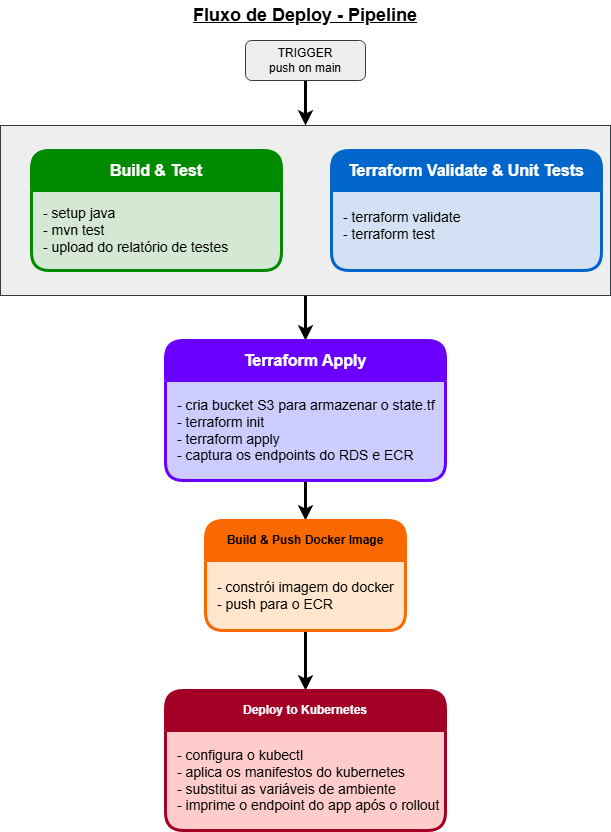

The diagram above was exported from draw.io. Its source (the exported page's mxGraphModel, read from the mxfile embedded in the PNG):
<mxGraphModel dx="1369" dy="791" grid="1" gridSize="10" guides="1" tooltips="1" connect="1" arrows="1" fold="1" page="1" pageScale="1" pageWidth="827" pageHeight="1169" math="0" shadow="0">
  <root>
    <mxCell id="0" />
    <mxCell id="1" parent="0" />
    <mxCell id="RvY0ghEoMBt4YPEQf6t2-18" edge="1" parent="1" source="RvY0ghEoMBt4YPEQf6t2-15" style="edgeStyle=orthogonalEdgeStyle;rounded=0;orthogonalLoop=1;jettySize=auto;html=1;entryX=0.5;entryY=0;entryDx=0;entryDy=0;strokeWidth=3;" target="RvY0ghEoMBt4YPEQf6t2-4">
      <mxGeometry relative="1" as="geometry" />
    </mxCell>
    <mxCell id="RvY0ghEoMBt4YPEQf6t2-15" parent="1" style="rounded=0;whiteSpace=wrap;html=1;fillColor=#eeeeee;strokeColor=#36393d;" value="" vertex="1">
      <mxGeometry height="170" width="610" x="109" y="135" as="geometry" />
    </mxCell>
    <mxCell id="RvY0ghEoMBt4YPEQf6t2-2" parent="1" style="swimlane;whiteSpace=wrap;html=1;fillColor=#008a00;strokeColor=#008A00;fontColor=#ffffff;strokeWidth=3;rounded=1;startSize=40;swimlaneFillColor=#D5E8D4;" value="&lt;font style=&quot;font-size: 16px;&quot;&gt;Build &amp;amp; Test&lt;/font&gt;" vertex="1">
      <mxGeometry height="120" width="250" x="140" y="160" as="geometry" />
    </mxCell>
    <mxCell id="RvY0ghEoMBt4YPEQf6t2-11" parent="RvY0ghEoMBt4YPEQf6t2-2" style="text;html=1;whiteSpace=wrap;strokeColor=none;fillColor=none;align=left;verticalAlign=middle;rounded=0;" value="&lt;font style=&quot;font-size: 14px;&quot;&gt;- setup java&lt;/font&gt;&lt;div&gt;&lt;font style=&quot;font-size: 14px;&quot;&gt;- mvn test&lt;/font&gt;&lt;/div&gt;&lt;div&gt;&lt;font style=&quot;font-size: 14px;&quot;&gt;- upload do relatório de testes&lt;/font&gt;&lt;/div&gt;" vertex="1">
      <mxGeometry height="55" width="210" x="10" y="52.5" as="geometry" />
    </mxCell>
    <mxCell id="RvY0ghEoMBt4YPEQf6t2-3" parent="1" style="swimlane;whiteSpace=wrap;html=1;fillColor=#0066CC;strokeColor=#0066CC;fontColor=#ffffff;strokeWidth=3;rounded=1;startSize=40;swimlaneFillColor=#D4E1F5;" value="&lt;font style=&quot;font-size: 16px;&quot;&gt;Terraform Validate &amp;amp; Unit Tests&lt;/font&gt;" vertex="1">
      <mxGeometry height="120" width="270" x="440" y="160" as="geometry" />
    </mxCell>
    <mxCell id="RvY0ghEoMBt4YPEQf6t2-10" parent="RvY0ghEoMBt4YPEQf6t2-3" style="text;html=1;whiteSpace=wrap;strokeColor=none;fillColor=none;align=left;verticalAlign=middle;rounded=0;" value="&lt;span style=&quot;font-size: 14px;&quot;&gt;- terraform validate&lt;/span&gt;&lt;div&gt;&lt;span style=&quot;font-size: 14px;&quot;&gt;- terraform test&lt;/span&gt;&lt;/div&gt;" vertex="1">
      <mxGeometry height="40" width="130" x="10" y="55" as="geometry" />
    </mxCell>
    <mxCell id="RvY0ghEoMBt4YPEQf6t2-19" edge="1" parent="1" source="RvY0ghEoMBt4YPEQf6t2-4" style="edgeStyle=orthogonalEdgeStyle;rounded=0;orthogonalLoop=1;jettySize=auto;html=1;entryX=0.5;entryY=0;entryDx=0;entryDy=0;strokeWidth=3;" target="RvY0ghEoMBt4YPEQf6t2-5">
      <mxGeometry relative="1" as="geometry" />
    </mxCell>
    <mxCell id="RvY0ghEoMBt4YPEQf6t2-4" parent="1" style="swimlane;whiteSpace=wrap;html=1;fillColor=#6a00ff;strokeColor=#6A00FF;strokeWidth=3;rounded=1;startSize=40;swimlaneFillColor=#CCCCFF;fontColor=#ffffff;" value="&lt;font style=&quot;font-size: 16px;&quot;&gt;Terraform Apply&lt;/font&gt;" vertex="1">
      <mxGeometry height="140" width="280" x="274" y="350" as="geometry" />
    </mxCell>
    <mxCell id="RvY0ghEoMBt4YPEQf6t2-12" parent="RvY0ghEoMBt4YPEQf6t2-4" style="text;html=1;whiteSpace=wrap;strokeColor=none;fillColor=none;align=left;verticalAlign=middle;rounded=0;" value="&lt;span style=&quot;font-size: 14px;&quot;&gt;- cria bucket S3 para armazenar o state.tf&lt;/span&gt;&lt;div&gt;&lt;span style=&quot;font-size: 14px;&quot;&gt;- terraform init&lt;/span&gt;&lt;/div&gt;&lt;div&gt;&lt;span style=&quot;font-size: 14px;&quot;&gt;- terraform apply&lt;/span&gt;&lt;/div&gt;&lt;div&gt;&lt;span style=&quot;font-size: 14px;&quot;&gt;- captura os endpoints do RDS e ECR&lt;/span&gt;&lt;/div&gt;" vertex="1">
      <mxGeometry height="80" width="330" x="10" y="50" as="geometry" />
    </mxCell>
    <mxCell id="RvY0ghEoMBt4YPEQf6t2-20" edge="1" parent="1" source="RvY0ghEoMBt4YPEQf6t2-5" style="edgeStyle=orthogonalEdgeStyle;rounded=0;orthogonalLoop=1;jettySize=auto;html=1;exitX=0.5;exitY=1;exitDx=0;exitDy=0;entryX=0.5;entryY=0;entryDx=0;entryDy=0;strokeWidth=3;" target="RvY0ghEoMBt4YPEQf6t2-9">
      <mxGeometry relative="1" as="geometry" />
    </mxCell>
    <mxCell id="RvY0ghEoMBt4YPEQf6t2-5" parent="1" style="swimlane;whiteSpace=wrap;html=1;fillColor=#fa6800;strokeColor=#FA6800;fontColor=#000000;strokeWidth=3;rounded=1;startSize=40;swimlaneFillColor=#FFE6CC;" value="Build &amp;amp; Push Docker Image" vertex="1">
      <mxGeometry height="110" width="200" x="314" y="530" as="geometry" />
    </mxCell>
    <mxCell id="RvY0ghEoMBt4YPEQf6t2-13" parent="RvY0ghEoMBt4YPEQf6t2-5" style="text;html=1;whiteSpace=wrap;strokeColor=none;fillColor=none;align=left;verticalAlign=middle;rounded=0;" value="&lt;span style=&quot;font-size: 14px;&quot;&gt;- constrói imagem do docker&lt;br&gt;&lt;/span&gt;&lt;div&gt;&lt;span style=&quot;font-size: 14px;&quot;&gt;- push para o ECR&lt;/span&gt;&lt;/div&gt;" vertex="1">
      <mxGeometry height="40" width="180" x="10" y="55" as="geometry" />
    </mxCell>
    <mxCell id="RvY0ghEoMBt4YPEQf6t2-17" edge="1" parent="1" source="RvY0ghEoMBt4YPEQf6t2-6" style="edgeStyle=orthogonalEdgeStyle;rounded=0;orthogonalLoop=1;jettySize=auto;html=1;entryX=0.5;entryY=0;entryDx=0;entryDy=0;strokeWidth=3;" target="RvY0ghEoMBt4YPEQf6t2-15">
      <mxGeometry relative="1" as="geometry" />
    </mxCell>
    <mxCell id="RvY0ghEoMBt4YPEQf6t2-6" parent="1" style="rounded=1;whiteSpace=wrap;html=1;fillColor=#eeeeee;strokeColor=#36393d;" value="TRIGGER&lt;div&gt;push on main&lt;/div&gt;" vertex="1">
      <mxGeometry height="40" width="120" x="354" y="50" as="geometry" />
    </mxCell>
    <mxCell id="RvY0ghEoMBt4YPEQf6t2-9" parent="1" style="swimlane;whiteSpace=wrap;html=1;fillColor=#a20025;strokeColor=#A20025;fontColor=#ffffff;strokeWidth=3;rounded=1;startSize=40;swimlaneFillColor=#FFCCCC;" value="Deploy to Kubernetes" vertex="1">
      <mxGeometry height="140" width="280" x="274" y="700" as="geometry" />
    </mxCell>
    <mxCell id="RvY0ghEoMBt4YPEQf6t2-14" parent="RvY0ghEoMBt4YPEQf6t2-9" style="text;html=1;whiteSpace=wrap;strokeColor=none;fillColor=none;align=left;verticalAlign=middle;rounded=0;" value="&lt;div&gt;&lt;span style=&quot;font-size: 14px;&quot;&gt;- configura o kubectl&lt;/span&gt;&lt;/div&gt;&lt;span style=&quot;font-size: 14px;&quot;&gt;- aplica os manifestos do kubernetes&lt;/span&gt;&lt;div&gt;&lt;span style=&quot;font-size: 14px;&quot;&gt;- substitui as variáveis de ambiente&lt;/span&gt;&lt;/div&gt;&lt;div&gt;&lt;span style=&quot;font-size: 14px;&quot;&gt;- imprime o endpoint do app após o rollout&lt;/span&gt;&lt;/div&gt;" vertex="1">
      <mxGeometry height="80" width="270" x="10" y="50" as="geometry" />
    </mxCell>
    <mxCell id="RvY0ghEoMBt4YPEQf6t2-22" parent="1" style="text;html=1;whiteSpace=wrap;strokeColor=none;fillColor=none;align=center;verticalAlign=middle;rounded=0;" value="&lt;font style=&quot;font-size: 18px;&quot;&gt;&lt;b&gt;&lt;u&gt;Fluxo de Deploy - Pipeline&lt;/u&gt;&lt;/b&gt;&lt;/font&gt;" vertex="1">
      <mxGeometry height="30" width="260" x="284" y="10" as="geometry" />
    </mxCell>
  </root>
</mxGraphModel>